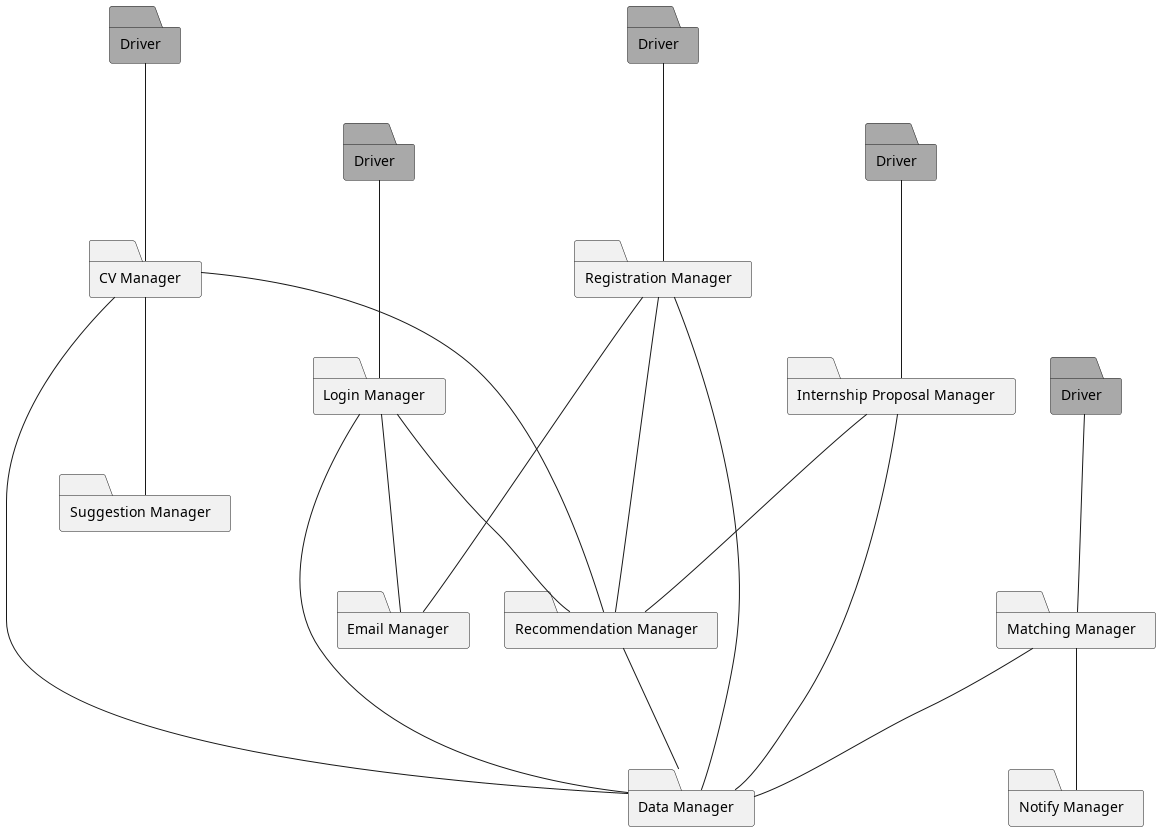

The diagram above was rendered by PlantUML. Its source (embedded in the PNG):
@startuml feat5

folder IP as "Internship Proposal Manager"
folder D4 as "Driver" #DarkGray
folder N as "Notify Manager"
folder M as "Matching Manager"
folder CV as "CV Manager"
folder SM as "Suggestion Manager"
folder D1 as "Driver" #DarkGray
folder D2 as "Driver" #DarkGray
folder D3 as "Driver" #DarkGray
folder D5 as "Driver" #DarkGray
folder RS as "Registration Manager"
folder L as "Login Manager"
folder EM as "Email Manager"
folder RM as "Recommendation Manager"
folder DM as "Data Manager"

M --- DM
D5 --- M
D4 --- IP
IP --- DM
IP --- RM
M --- N
CV ---- RM
CV --- DM
CV --- SM
D3 --- CV
D1 --- L
D2 --- RS
L  --- EM
RS --- EM
L  --- RM
RS --- DM 
L  --- DM
RS ---- RM
RM --- DM
@enduml